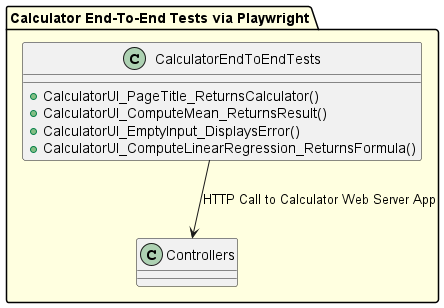

The diagram above was rendered by PlantUML. Its source (embedded in the PNG):
@startuml
allowmixing
package "Calculator End-To-End Tests via Playwright" #lightyellow {
    class CalculatorEndToEndTests {
        + CalculatorUI_PageTitle_ReturnsCalculator()
        + CalculatorUI_ComputeMean_ReturnsResult()
        + CalculatorUI_EmptyInput_DisplaysError()
        + CalculatorUI_ComputeLinearRegression_ReturnsFormula()
    }

    CalculatorEndToEndTests --> Controllers : HTTP Call to Calculator Web Server App
}
@enduml